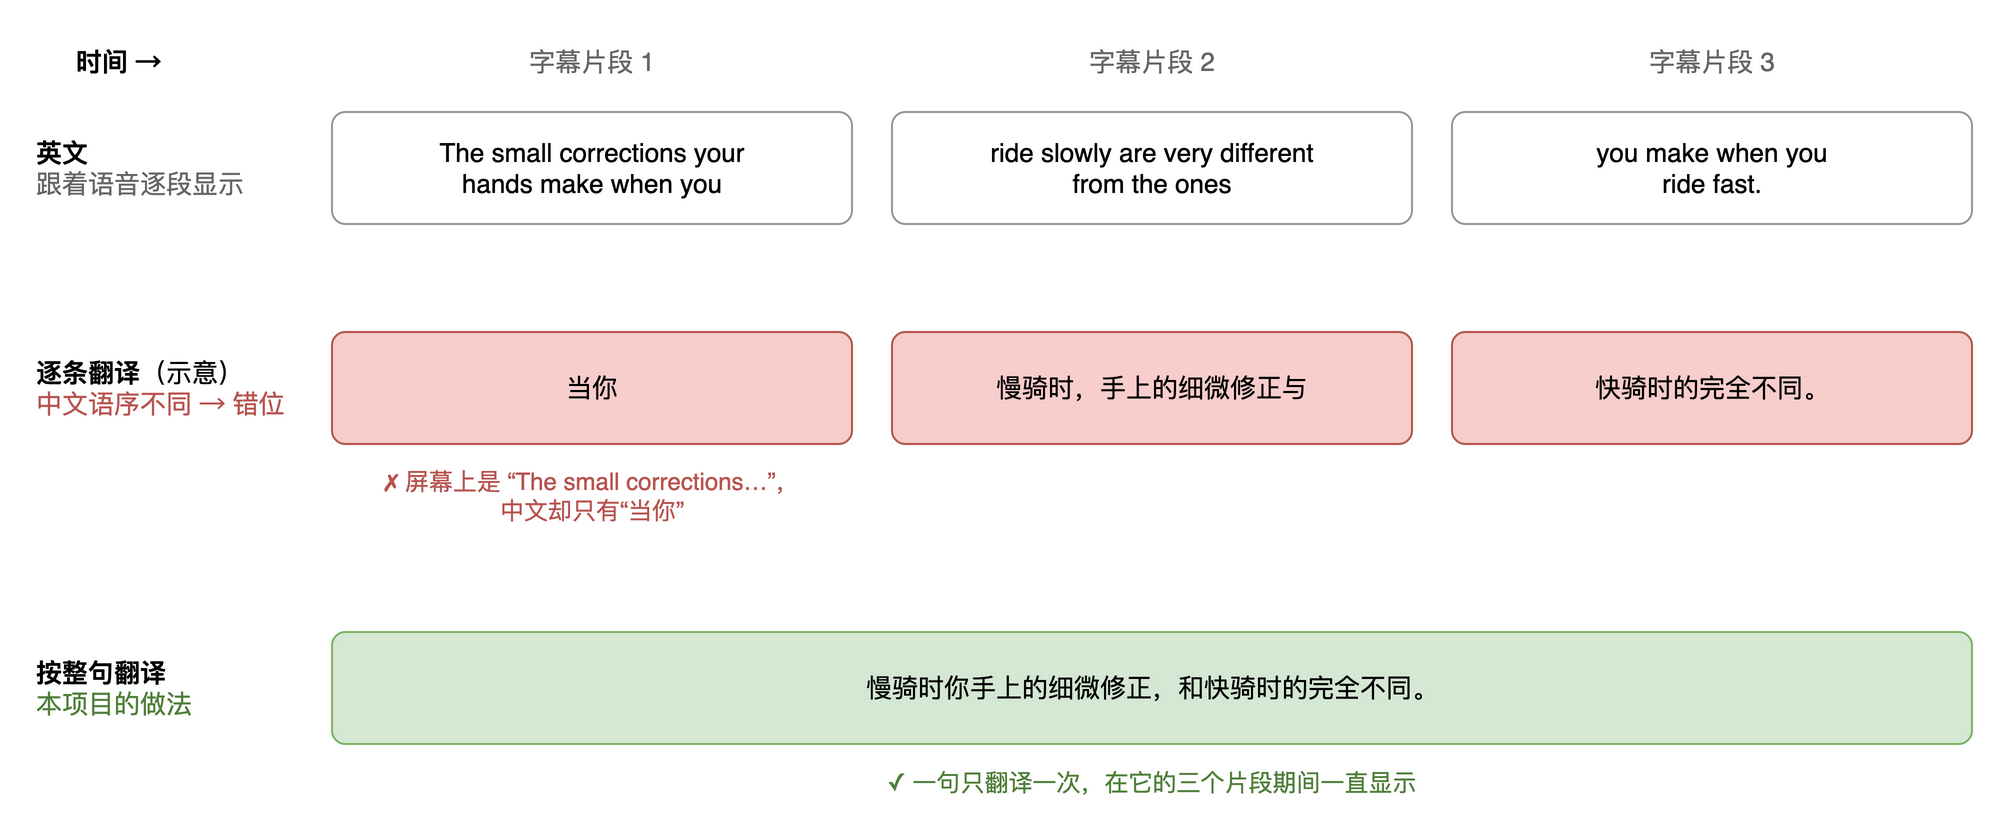

The diagram above was exported from draw.io. Its source (the exported page's mxGraphModel, read from the mxfile embedded in the PNG):
<mxGraphModel dx="1200" dy="800" grid="1" gridSize="10" page="0" math="0" shadow="0">
  <root>
    <mxCell id="0" />
    <mxCell id="1" parent="0" />
    <mxCell id="text-2" value="&lt;b&gt;时间 →&lt;/b&gt;" style="text;html=1;whiteSpace=wrap;align=center;verticalAlign=middle;strokeColor=none;fillColor=none;fontFamily=Helvetica;fontSize=13;align=left;" vertex="1" parent="1">
      <mxGeometry x="40" y="40" width="110" height="30" as="geometry" />
    </mxCell>
    <mxCell id="text-3" value="字幕片段 1" style="text;html=1;whiteSpace=wrap;align=center;verticalAlign=middle;strokeColor=none;fillColor=none;fontFamily=Helvetica;fontSize=13;fontColor=#666666;" vertex="1" parent="1">
      <mxGeometry x="170" y="40" width="260" height="30" as="geometry" />
    </mxCell>
    <mxCell id="text-4" value="字幕片段 2" style="text;html=1;whiteSpace=wrap;align=center;verticalAlign=middle;strokeColor=none;fillColor=none;fontFamily=Helvetica;fontSize=13;fontColor=#666666;" vertex="1" parent="1">
      <mxGeometry x="450" y="40" width="260" height="30" as="geometry" />
    </mxCell>
    <mxCell id="text-5" value="字幕片段 3" style="text;html=1;whiteSpace=wrap;align=center;verticalAlign=middle;strokeColor=none;fillColor=none;fontFamily=Helvetica;fontSize=13;fontColor=#666666;" vertex="1" parent="1">
      <mxGeometry x="730" y="40" width="260" height="30" as="geometry" />
    </mxCell>
    <mxCell id="text-6" value="&lt;b&gt;英文&lt;/b&gt;&lt;br&gt;&lt;font color='#666666'&gt;跟着语音逐段显示&lt;/font&gt;" style="text;html=1;whiteSpace=wrap;align=center;verticalAlign=middle;strokeColor=none;fillColor=none;fontFamily=Helvetica;fontSize=13;align=left;" vertex="1" parent="1">
      <mxGeometry x="20" y="80" width="140" height="56" as="geometry" />
    </mxCell>
    <mxCell id="en1-7" value="The small corrections your&lt;br&gt;hands make when you" style="rounded=1;whiteSpace=wrap;html=1;arcSize=12;fillColor=#ffffff;strokeColor=#999999;fontFamily=Helvetica;fontSize=13;" vertex="1" parent="1">
      <mxGeometry x="170" y="80" width="260" height="56" as="geometry" />
    </mxCell>
    <mxCell id="en2-8" value="ride slowly are very different&lt;br&gt;from the ones" style="rounded=1;whiteSpace=wrap;html=1;arcSize=12;fillColor=#ffffff;strokeColor=#999999;fontFamily=Helvetica;fontSize=13;" vertex="1" parent="1">
      <mxGeometry x="450" y="80" width="260" height="56" as="geometry" />
    </mxCell>
    <mxCell id="en3-9" value="you make when you&lt;br&gt;ride fast." style="rounded=1;whiteSpace=wrap;html=1;arcSize=12;fillColor=#ffffff;strokeColor=#999999;fontFamily=Helvetica;fontSize=13;" vertex="1" parent="1">
      <mxGeometry x="730" y="80" width="260" height="56" as="geometry" />
    </mxCell>
    <mxCell id="text-10" value="&lt;b&gt;逐条翻译&lt;/b&gt;（示意）&lt;br&gt;&lt;font color='#b85450'&gt;中文语序不同 → 错位&lt;/font&gt;" style="text;html=1;whiteSpace=wrap;align=center;verticalAlign=middle;strokeColor=none;fillColor=none;fontFamily=Helvetica;fontSize=13;align=left;" vertex="1" parent="1">
      <mxGeometry x="20" y="190" width="140" height="56" as="geometry" />
    </mxCell>
    <mxCell id="bad1-11" value="当你" style="rounded=1;whiteSpace=wrap;html=1;arcSize=12;fillColor=#f8cecc;strokeColor=#b85450;fontFamily=Helvetica;fontSize=13;" vertex="1" parent="1">
      <mxGeometry x="170" y="190" width="260" height="56" as="geometry" />
    </mxCell>
    <mxCell id="bad2-12" value="慢骑时，手上的细微修正与" style="rounded=1;whiteSpace=wrap;html=1;arcSize=12;fillColor=#f8cecc;strokeColor=#b85450;fontFamily=Helvetica;fontSize=13;" vertex="1" parent="1">
      <mxGeometry x="450" y="190" width="260" height="56" as="geometry" />
    </mxCell>
    <mxCell id="bad3-13" value="快骑时的完全不同。" style="rounded=1;whiteSpace=wrap;html=1;arcSize=12;fillColor=#f8cecc;strokeColor=#b85450;fontFamily=Helvetica;fontSize=13;" vertex="1" parent="1">
      <mxGeometry x="730" y="190" width="260" height="56" as="geometry" />
    </mxCell>
    <mxCell id="text-14" value="✗ 屏幕上是 “The small corrections…”，&lt;br&gt;中文却只有“当你”" style="text;html=1;whiteSpace=wrap;align=center;verticalAlign=middle;strokeColor=none;fillColor=none;fontFamily=Helvetica;fontSize=13;fontColor=#b85450;fontSize=12;" vertex="1" parent="1">
      <mxGeometry x="170" y="250" width="260" height="44" as="geometry" />
    </mxCell>
    <mxCell id="text-15" value="&lt;b&gt;按整句翻译&lt;/b&gt;&lt;br&gt;&lt;font color='#4f7f3a'&gt;本项目的做法&lt;/font&gt;" style="text;html=1;whiteSpace=wrap;align=center;verticalAlign=middle;strokeColor=none;fillColor=none;fontFamily=Helvetica;fontSize=13;align=left;" vertex="1" parent="1">
      <mxGeometry x="20" y="340" width="140" height="56" as="geometry" />
    </mxCell>
    <mxCell id="good-16" value="慢骑时你手上的细微修正，和快骑时的完全不同。" style="rounded=1;whiteSpace=wrap;html=1;arcSize=12;fillColor=#d5e8d4;strokeColor=#82b366;fontFamily=Helvetica;fontSize=13;" vertex="1" parent="1">
      <mxGeometry x="170" y="340" width="820" height="56" as="geometry" />
    </mxCell>
    <mxCell id="text-17" value="✓ 一句只翻译一次，在它的三个片段期间一直显示" style="text;html=1;whiteSpace=wrap;align=center;verticalAlign=middle;strokeColor=none;fillColor=none;fontFamily=Helvetica;fontSize=13;fontColor=#4f7f3a;fontSize=12;" vertex="1" parent="1">
      <mxGeometry x="170" y="400" width="820" height="30" as="geometry" />
    </mxCell>
  </root>
</mxGraphModel>